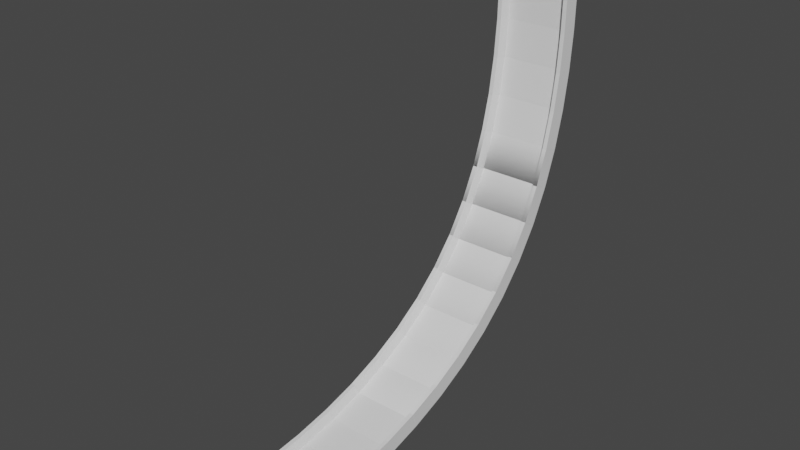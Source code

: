 # Source: BarrierAscent.blend  (saved by Blender 3.6.11; exported with 4.5.12 LTS)
import bpy
from mathutils import Matrix  # noqa: F401  (used for matrix-valued properties, if any)

bpy.ops.wm.read_factory_settings(use_empty=True)
scene = bpy.context.scene
scene.name = 'Scene'

# ---- collections
col_collection = bpy.data.collections.new('Collection'); scene.collection.children.link(col_collection)

# ---- node groups
ng_auto_smooth = bpy.data.node_groups.new('Auto Smooth', 'GeometryNodeTree')
_s = ng_auto_smooth.interface.new_socket(name='Geometry', in_out='OUTPUT', socket_type='NodeSocketGeometry')
_s = ng_auto_smooth.interface.new_socket(name='Geometry', in_out='INPUT', socket_type='NodeSocketGeometry')
_s = ng_auto_smooth.interface.new_socket(name='Angle', in_out='INPUT', socket_type='NodeSocketFloat')
_s.subtype = 'ANGLE'
_s.min_value = 0.0
_s.max_value = 3.142
ng_auto_smooth.is_modifier = True
_N = ng_auto_smooth.nodes; _L = ng_auto_smooth.links
n0 = _N.new('NodeGroupOutput'); n0.name = 'Group Output'; n0.location = (480, -100)
n1 = _N.new('NodeGroupInput'); n1.name = 'Group Input'; n1.location = (-420, -300)
n2 = _N.new('NodeGroupInput'); n2.name = 'Group Input.001'; n2.location = (-60, -100)
n3 = _N.new('GeometryNodeSetShadeSmooth'); n3.name = 'Set Shade Smooth'; n3.location = (120, -100)
n3.domain = 'EDGE'
n4 = _N.new('GeometryNodeSetShadeSmooth'); n4.name = 'Set Shade Smooth.001'; n4.location = (300, -100)
n5 = _N.new('GeometryNodeInputMeshEdgeAngle'); n5.name = 'Edge Angle'; n5.location = (-420, -220)
n6 = _N.new('GeometryNodeInputEdgeSmooth'); n6.name = 'Is Edge Smooth'; n6.location = (-60, -160)
n7 = _N.new('GeometryNodeInputShadeSmooth'); n7.name = 'Is Face Smooth'; n7.location = (-240, -340)
n8 = _N.new('FunctionNodeBooleanMath'); n8.name = 'Boolean Math'; n8.location = (-60, -220)
n9 = _N.new('FunctionNodeCompare'); n9.name = 'Compare'; n9.location = (-240, -180)
n9.operation = 'LESS_EQUAL'
_L.new(n5.outputs[0], n9.inputs[0])
_L.new(n4.outputs[0], n0.inputs[0])
_L.new(n1.outputs[1], n9.inputs[1])
_L.new(n9.outputs[0], n8.inputs[0])
_L.new(n7.outputs[0], n8.inputs[1])
_L.new(n2.outputs[0], n3.inputs[0])
_L.new(n6.outputs[0], n3.inputs[1])
_L.new(n3.outputs[0], n4.inputs[0])
_L.new(n8.outputs[0], n3.inputs[2])
n0.is_active_output = True

# ---- world
world_world = bpy.data.worlds.new('World'); scene.world = world_world
world_world.use_nodes = True; world_world.node_tree.nodes.clear()
_N = world_world.node_tree.nodes; _L = world_world.node_tree.links
n0 = _N.new('ShaderNodeOutputWorld'); n0.name = 'World Output'; n0.location = (300, 300)
n1 = _N.new('ShaderNodeBackground'); n1.name = 'Background'; n1.location = (10, 300)
n1.inputs[0].default_value = (0.05088, 0.05088, 0.05088, 1.0)
_L.new(n1.outputs[0], n0.inputs[0])
n0.is_active_output = True
world_world.color = (0.05088, 0.05088, 0.05088)
world_world.use_sun_shadow = False
world_world.sun_shadow_jitter_overblur = 0.0

# ---- meshes
me_cube_003 = bpy.data.meshes.new('Cube.003')
me_cube_003.from_pydata([(-1.0, -1.0, -1.0), (-1.0, -1.0, 1.0), (-1.0, 1.0, -1.0), (-1.0, 1.0, 1.0), (1.0, -1.0, -1.0), (1.0, -1.0, 1.0), (1.0, 1.0, -1.0), (1.0, 1.0, 1.0), (0.9977, -1.003, -0.9916), (0.9977, 0.9969, -0.9916), (1.191, -1.003, -0.9916), (1.191, -1.003, 4.184), (1.191, 0.9969, -0.9916), (1.191, 0.9969, 4.184), (1.057, -1.003, 4.184), (1.057, 0.9969, 4.184), (1.04, -1.003, 3.742), (0.9977, -1.003, 1.001), (0.9977, 0.9969, 1.001), (1.04, 0.9969, 3.742), (-0.9982, 0.9969, -0.9916), (-0.9982, -1.003, -0.9916), (-1.192, 0.9969, -0.9916), (-1.192, 0.9969, 4.184), (-1.192, -1.003, -0.9916), (-1.192, -1.003, 4.184), (-1.057, 0.9969, 4.184), (-1.057, -1.003, 4.184), (-1.041, 0.9969, 3.742), (-0.9982, 0.9969, 1.001), (-0.9982, -1.003, 1.001), (-1.041, -1.003, 3.742)], [], [(0, 1, 3, 2), (2, 3, 7, 6), (6, 7, 5, 4), (4, 5, 1, 0), (2, 6, 4, 0), (7, 3, 1, 5), (13, 15, 14, 11), (12, 13, 11, 10), (9, 18, 19, 15, 13, 12), (9, 12, 10, 8), (8, 17, 18, 9), (14, 15, 19, 16), (18, 17, 16, 19), (10, 11, 14, 16, 17, 8), (25, 27, 26, 23), (24, 25, 23, 22), (21, 30, 31, 27, 25, 24), (21, 24, 22, 20), (20, 29, 30, 21), (26, 27, 31, 28), (30, 29, 28, 31), (22, 23, 26, 28, 29, 20)])
me_cube_003.polygons.foreach_set('use_smooth', [True] * 22)
_uv = me_cube_003.uv_layers.new(name='UVMap')
_uv.uv.foreach_set('vector', [0.375, 0.0, 0.625, 0.0, 0.625, 0.25, 0.375, 0.25, 0.375, 0.25, 0.625, 0.25, 0.625, 0.5, 0.375, 0.5, 0.375, 0.5, 0.625, 0.5, 0.625, 0.75, 0.375, 0.75, 0.375, 0.75, 0.625, 0.75, 0.625, 1.0, 0.375, 1.0, 0.125, 0.5, 0.375, 0.5, 0.375, 0.75, 0.125, 0.75, 0.625, 0.5, 0.875, 0.5, 0.875, 0.75, 0.625, 0.75, 0.625, 0.5, 0.7988, 0.5, 0.7988, 0.75, 0.625, 0.75, 0.375, 0.5, 0.625, 0.5, 0.625, 0.75, 0.375, 0.75, 0.375, 0.25, 0.4713, 0.25, 0.6036, 0.3048, 0.625, 0.3262, 0.625, 0.5, 0.375, 0.5, 0.125, 0.5, 0.375, 0.5, 0.375, 0.75, 0.125, 0.75, 0.375, 0.0, 0.4713, 0.0, 0.4713, 0.25, 0.375, 0.25, 0.625, 0.0, 0.625, 0.25, 0.6036, 0.25, 0.6036, 0.0, 0.4713, 0.25, 0.4713, 0.0, 0.6036, 0.0, 0.6036, 0.25, 0.375, 0.75, 0.625, 0.75, 0.625, 0.9238, 0.6036, 0.9452, 0.4713, 1.0, 0.375, 1.0, 0.625, 0.5, 0.7988, 0.5, 0.7988, 0.75, 0.625, 0.75, 0.375, 0.5, 0.625, 0.5, 0.625, 0.75, 0.375, 0.75, 0.375, 0.25, 0.4713, 0.25, 0.6036, 0.3048, 0.625, 0.3262, 0.625, 0.5, 0.375, 0.5, 0.125, 0.5, 0.375, 0.5, 0.375, 0.75, 0.125, 0.75, 0.375, 0.0, 0.4713, 0.0, 0.4713, 0.25, 0.375, 0.25, 0.625, 0.0, 0.625, 0.25, 0.6036, 0.25, 0.6036, 0.0, 0.4713, 0.25, 0.4713, 0.0, 0.6036, 0.0, 0.6036, 0.25, 0.375, 0.75, 0.625, 0.75, 0.625, 0.9238, 0.6036, 0.9452, 0.4713, 1.0, 0.375, 1.0])
me_cube_003.update()

# ---- curves / text
cu_nurbspath_002 = bpy.data.curves.new('NurbsPath.002', 'CURVE')
cu_nurbspath_002.dimensions = '3D'
_sp = cu_nurbspath_002.splines.new('NURBS'); _sp.points.add(4)
_sp.points.foreach_set('co', [-2.0, 0.0, 0.0, 1.0, 50.0, -1.629e-06, 0.0, 1.0, 150.0, -8.663e-06, 10.0, 1.0, 240.0, -7.192e-06, 70.0, 1.0, 237.4, -0.658, 240.0, 1.0])
_sp.order_u = 5
_sp.order_v = 0
_sp.use_endpoint_u = True
cu_nurbspath_002.use_path = True
cu_nurbspath_002.fill_mode = 'FULL'

# ---- objects
ob_road = bpy.data.objects.new('Road', me_cube_003)
ob_nurbspath = bpy.data.objects.new('NurbsPath', cu_nurbspath_002)

# ---- transforms, parenting, visibility, modifiers, constraints
ob_road.location = (-0.03675, -10.0, 0.0)
ob_road.scale = (20.0, 12.0, 2.0)
_m = ob_road.modifiers.new('Array', 'ARRAY')
_m.count = 18
_m.relative_offset_displace = (0.0, 1.0, 0.0)
_m = ob_road.modifiers.new('Curve', 'CURVE')
_m.object = ob_nurbspath
_m = ob_road.modifiers.new('Auto Smooth', 'NODES')
_m.node_group = ng_auto_smooth
_gi = [s.identifier for s in ng_auto_smooth.interface.items_tree if s.item_type == 'SOCKET' and s.in_out == 'INPUT']
_m[_gi[1]] = 0.5236  # Angle
ob_nurbspath.location = (0.0, 0.0, 0.0)
ob_nurbspath.rotation_euler = (0.0, -0.0, 1.571)

# ---- collection membership
col_collection.objects.link(ob_road)
col_collection.objects.link(ob_nurbspath)

# ---- scene / render settings (as saved in the file)
scene.frame_start = 1; scene.frame_end = 250; scene.frame_set(1)
scene.render.engine = 'BLENDER_EEVEE_NEXT'
scene.cycles.sampling_pattern = 'TABULATED_SOBOL'
scene.view_settings.view_transform = 'Filmic'
bpy.context.view_layer.update()

# ---- added for rendering (the .blend has no active camera and no usable light): camera, sun
cam_auto = bpy.data.cameras.new('AutoCamera')
cam_auto.lens = 50.0
cam_auto.sensor_width = 36.0
cam_auto.clip_end = 6142.83
ob_auto_camera = bpy.data.objects.new('AutoCamera', cam_auto)
scene.collection.objects.link(ob_auto_camera)
ob_auto_camera.location = (350.354, -311.543, 410.663)
ob_auto_camera.rotation_euler = (1.09748, -7.21219e-08, 0.694738)
scene.camera = ob_auto_camera
light_auto_sun = bpy.data.lights.new('AutoSun', 'SUN')
light_auto_sun.energy = 3.0
light_auto_sun.angle = 0.0523599
ob_auto_sun = bpy.data.objects.new('AutoSun', light_auto_sun)
scene.collection.objects.link(ob_auto_sun)
ob_auto_sun.rotation_euler = (0.872665, 0.174533, 0.523599)
bpy.context.view_layer.update()
